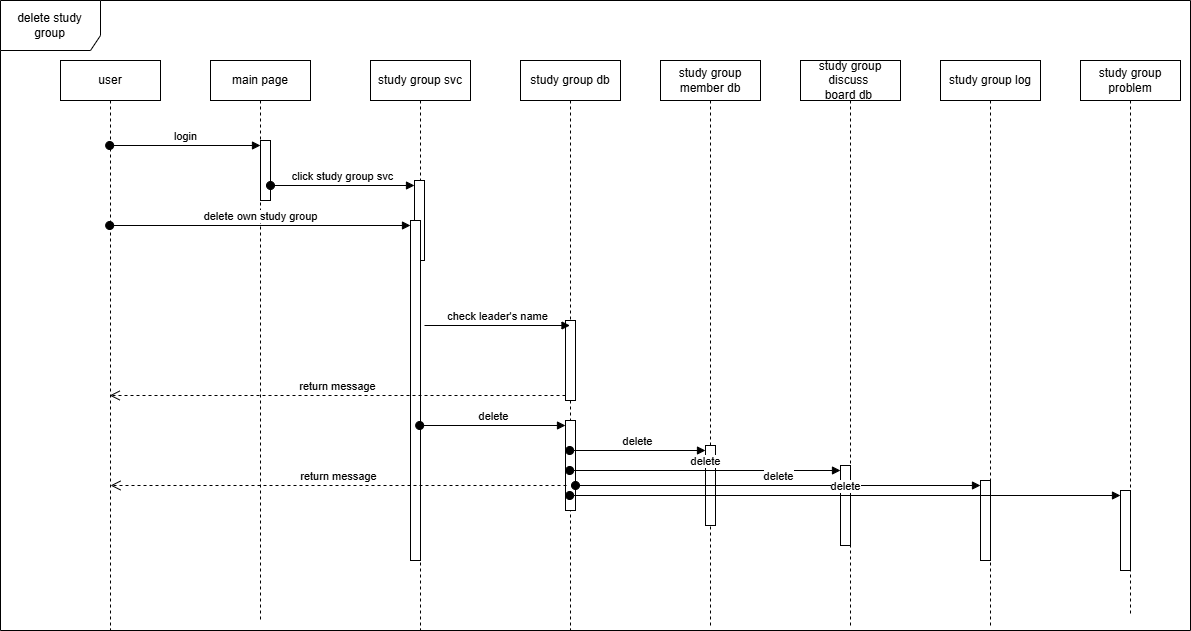

The diagram above was exported from draw.io. Its source (the exported page's mxGraphModel, read from the mxfile embedded in the PNG):
<mxGraphModel dx="562" dy="749" grid="1" gridSize="10" guides="1" tooltips="1" connect="1" arrows="1" fold="1" page="1" pageScale="1" pageWidth="827" pageHeight="1169" math="0" shadow="0">
  <root>
    <mxCell id="0" />
    <mxCell id="1" parent="0" />
    <mxCell id="Up2rRgkk3SVb4kuGDIrv-2" parent="1" style="shape=umlLifeline;perimeter=lifelinePerimeter;whiteSpace=wrap;html=1;container=1;dropTarget=0;collapsible=0;recursiveResize=0;outlineConnect=0;portConstraint=eastwest;newEdgeStyle={&quot;curved&quot;:0,&quot;rounded&quot;:0};" value="user" vertex="1">
      <mxGeometry height="570" width="100" x="1030" y="115" as="geometry" />
    </mxCell>
    <mxCell id="Up2rRgkk3SVb4kuGDIrv-3" parent="1" style="shape=umlLifeline;perimeter=lifelinePerimeter;whiteSpace=wrap;html=1;container=1;dropTarget=0;collapsible=0;recursiveResize=0;outlineConnect=0;portConstraint=eastwest;newEdgeStyle={&quot;curved&quot;:0,&quot;rounded&quot;:0};" value="main page" vertex="1">
      <mxGeometry height="560" width="100" x="1180" y="115" as="geometry" />
    </mxCell>
    <mxCell id="Up2rRgkk3SVb4kuGDIrv-8" parent="Up2rRgkk3SVb4kuGDIrv-3" style="html=1;points=[[0,0,0,0,5],[0,1,0,0,-5],[1,0,0,0,5],[1,1,0,0,-5]];perimeter=orthogonalPerimeter;outlineConnect=0;targetShapes=umlLifeline;portConstraint=eastwest;newEdgeStyle={&quot;curved&quot;:0,&quot;rounded&quot;:0};" value="" vertex="1">
      <mxGeometry height="60" width="10" x="50" y="80" as="geometry" />
    </mxCell>
    <mxCell id="Up2rRgkk3SVb4kuGDIrv-4" parent="1" style="shape=umlLifeline;perimeter=lifelinePerimeter;whiteSpace=wrap;html=1;container=1;dropTarget=0;collapsible=0;recursiveResize=0;outlineConnect=0;portConstraint=eastwest;newEdgeStyle={&quot;curved&quot;:0,&quot;rounded&quot;:0};" value="study group svc" vertex="1">
      <mxGeometry height="570" width="100" x="1340" y="115" as="geometry" />
    </mxCell>
    <mxCell id="Up2rRgkk3SVb4kuGDIrv-10" parent="Up2rRgkk3SVb4kuGDIrv-4" style="html=1;points=[[0,0,0,0,5],[0,1,0,0,-5],[1,0,0,0,5],[1,1,0,0,-5]];perimeter=orthogonalPerimeter;outlineConnect=0;targetShapes=umlLifeline;portConstraint=eastwest;newEdgeStyle={&quot;curved&quot;:0,&quot;rounded&quot;:0};" value="" vertex="1">
      <mxGeometry height="80" width="10" x="44" y="120" as="geometry" />
    </mxCell>
    <mxCell id="Up2rRgkk3SVb4kuGDIrv-14" parent="Up2rRgkk3SVb4kuGDIrv-4" style="html=1;points=[[0,0,0,0,5],[0,1,0,0,-5],[1,0,0,0,5],[1,1,0,0,-5]];perimeter=orthogonalPerimeter;outlineConnect=0;targetShapes=umlLifeline;portConstraint=eastwest;newEdgeStyle={&quot;curved&quot;:0,&quot;rounded&quot;:0};" value="" vertex="1">
      <mxGeometry height="340" width="10" x="40" y="160" as="geometry" />
    </mxCell>
    <mxCell id="Up2rRgkk3SVb4kuGDIrv-5" parent="1" style="shape=umlLifeline;perimeter=lifelinePerimeter;whiteSpace=wrap;html=1;container=1;dropTarget=0;collapsible=0;recursiveResize=0;outlineConnect=0;portConstraint=eastwest;newEdgeStyle={&quot;curved&quot;:0,&quot;rounded&quot;:0};" value="study group db" vertex="1">
      <mxGeometry height="570" width="100" x="1490" y="115" as="geometry" />
    </mxCell>
    <mxCell id="Up2rRgkk3SVb4kuGDIrv-18" parent="Up2rRgkk3SVb4kuGDIrv-5" style="html=1;points=[[0,0,0,0,5],[0,1,0,0,-5],[1,0,0,0,5],[1,1,0,0,-5]];perimeter=orthogonalPerimeter;outlineConnect=0;targetShapes=umlLifeline;portConstraint=eastwest;newEdgeStyle={&quot;curved&quot;:0,&quot;rounded&quot;:0};" value="" vertex="1">
      <mxGeometry height="80" width="10" x="45" y="260" as="geometry" />
    </mxCell>
    <mxCell id="Up2rRgkk3SVb4kuGDIrv-21" parent="Up2rRgkk3SVb4kuGDIrv-5" style="html=1;points=[[0,0,0,0,5],[0,1,0,0,-5],[1,0,0,0,5],[1,1,0,0,-5]];perimeter=orthogonalPerimeter;outlineConnect=0;targetShapes=umlLifeline;portConstraint=eastwest;newEdgeStyle={&quot;curved&quot;:0,&quot;rounded&quot;:0};" value="" vertex="1">
      <mxGeometry height="90" width="10" x="45" y="360" as="geometry" />
    </mxCell>
    <mxCell id="Up2rRgkk3SVb4kuGDIrv-7" parent="1" style="shape=umlLifeline;perimeter=lifelinePerimeter;whiteSpace=wrap;html=1;container=1;dropTarget=0;collapsible=0;recursiveResize=0;outlineConnect=0;portConstraint=eastwest;newEdgeStyle={&quot;curved&quot;:0,&quot;rounded&quot;:0};" value="study group member db" vertex="1">
      <mxGeometry height="565" width="100" x="1630" y="115" as="geometry" />
    </mxCell>
    <mxCell id="Up2rRgkk3SVb4kuGDIrv-25" parent="Up2rRgkk3SVb4kuGDIrv-7" style="html=1;points=[[0,0,0,0,5],[0,1,0,0,-5],[1,0,0,0,5],[1,1,0,0,-5]];perimeter=orthogonalPerimeter;outlineConnect=0;targetShapes=umlLifeline;portConstraint=eastwest;newEdgeStyle={&quot;curved&quot;:0,&quot;rounded&quot;:0};" value="" vertex="1">
      <mxGeometry height="80" width="10" x="45" y="385" as="geometry" />
    </mxCell>
    <mxCell id="Up2rRgkk3SVb4kuGDIrv-11" edge="1" parent="1" source="Up2rRgkk3SVb4kuGDIrv-8" style="html=1;verticalAlign=bottom;startArrow=oval;endArrow=block;startSize=8;curved=0;rounded=0;entryX=0;entryY=0;entryDx=0;entryDy=5;" target="Up2rRgkk3SVb4kuGDIrv-10" value="click study group svc">
      <mxGeometry relative="1" as="geometry">
        <mxPoint x="374" y="235" as="sourcePoint" />
      </mxGeometry>
    </mxCell>
    <mxCell id="Up2rRgkk3SVb4kuGDIrv-15" edge="1" parent="1" source="Up2rRgkk3SVb4kuGDIrv-2" style="html=1;verticalAlign=bottom;startArrow=oval;endArrow=block;startSize=8;curved=0;rounded=0;entryX=0;entryY=0;entryDx=0;entryDy=5;" target="Up2rRgkk3SVb4kuGDIrv-14" value="delete own study group">
      <mxGeometry relative="1" as="geometry">
        <mxPoint x="370" y="275" as="sourcePoint" />
      </mxGeometry>
    </mxCell>
    <mxCell id="Up2rRgkk3SVb4kuGDIrv-20" edge="1" parent="1" source="Up2rRgkk3SVb4kuGDIrv-18" style="html=1;verticalAlign=bottom;endArrow=open;dashed=1;endSize=8;curved=0;rounded=0;exitX=0;exitY=1;exitDx=0;exitDy=-5;" target="Up2rRgkk3SVb4kuGDIrv-2" value="return message">
      <mxGeometry relative="1" as="geometry">
        <mxPoint x="454" y="425" as="targetPoint" />
      </mxGeometry>
    </mxCell>
    <mxCell id="Up2rRgkk3SVb4kuGDIrv-19" edge="1" parent="1" style="html=1;verticalAlign=bottom;endArrow=block;curved=0;rounded=0;exitX=1;exitY=1;exitDx=0;exitDy=-5;exitPerimeter=0;" target="Up2rRgkk3SVb4kuGDIrv-5" value="check leader's name">
      <mxGeometry relative="1" as="geometry">
        <mxPoint x="1394" y="380" as="sourcePoint" />
        <mxPoint x="575" y="377" as="targetPoint" />
      </mxGeometry>
    </mxCell>
    <mxCell id="Up2rRgkk3SVb4kuGDIrv-22" edge="1" parent="1" source="Up2rRgkk3SVb4kuGDIrv-4" style="html=1;verticalAlign=bottom;startArrow=oval;endArrow=block;startSize=8;curved=0;rounded=0;entryX=0;entryY=0;entryDx=0;entryDy=5;" target="Up2rRgkk3SVb4kuGDIrv-21" value="delete">
      <mxGeometry relative="1" as="geometry">
        <mxPoint x="500" y="495" as="sourcePoint" />
      </mxGeometry>
    </mxCell>
    <mxCell id="Up2rRgkk3SVb4kuGDIrv-26" edge="1" parent="1" source="Up2rRgkk3SVb4kuGDIrv-5" style="html=1;verticalAlign=bottom;startArrow=oval;endArrow=block;startSize=8;curved=0;rounded=0;entryX=0;entryY=0;entryDx=0;entryDy=5;" target="Up2rRgkk3SVb4kuGDIrv-25" value="delete">
      <mxGeometry relative="1" as="geometry">
        <mxPoint x="630" y="495" as="sourcePoint" />
      </mxGeometry>
    </mxCell>
    <mxCell id="Pvi9S-y4rV7qVx2EUOUc-2" parent="1" style="shape=umlFrame;whiteSpace=wrap;html=1;pointerEvents=0;width=100;height=50;" value="delete study group" vertex="1">
      <mxGeometry height="630" width="1190" x="970" y="55" as="geometry" />
    </mxCell>
    <mxCell id="Up2rRgkk3SVb4kuGDIrv-9" edge="1" parent="1" source="Up2rRgkk3SVb4kuGDIrv-2" style="html=1;verticalAlign=bottom;startArrow=oval;endArrow=block;startSize=8;curved=0;rounded=0;entryX=0;entryY=0;entryDx=0;entryDy=5;" target="Up2rRgkk3SVb4kuGDIrv-8" value="login">
      <mxGeometry relative="1" as="geometry">
        <mxPoint x="1099.5" y="200" as="sourcePoint" />
      </mxGeometry>
    </mxCell>
    <mxCell id="Pvi9S-y4rV7qVx2EUOUc-3" parent="1" style="shape=umlLifeline;perimeter=lifelinePerimeter;whiteSpace=wrap;html=1;container=1;dropTarget=0;collapsible=0;recursiveResize=0;outlineConnect=0;portConstraint=eastwest;newEdgeStyle={&quot;curved&quot;:0,&quot;rounded&quot;:0};" value="study group discuss&amp;nbsp;&lt;br&gt;board db&amp;nbsp;" vertex="1">
      <mxGeometry height="565" width="100" x="1770" y="115" as="geometry" />
    </mxCell>
    <mxCell id="Pvi9S-y4rV7qVx2EUOUc-10" parent="Pvi9S-y4rV7qVx2EUOUc-3" style="html=1;points=[[0,0,0,0,5],[0,1,0,0,-5],[1,0,0,0,5],[1,1,0,0,-5]];perimeter=orthogonalPerimeter;outlineConnect=0;targetShapes=umlLifeline;portConstraint=eastwest;newEdgeStyle={&quot;curved&quot;:0,&quot;rounded&quot;:0};" value="" vertex="1">
      <mxGeometry height="80" width="10" x="40" y="405" as="geometry" />
    </mxCell>
    <mxCell id="Pvi9S-y4rV7qVx2EUOUc-4" parent="1" style="shape=umlLifeline;perimeter=lifelinePerimeter;whiteSpace=wrap;html=1;container=1;dropTarget=0;collapsible=0;recursiveResize=0;outlineConnect=0;portConstraint=eastwest;newEdgeStyle={&quot;curved&quot;:0,&quot;rounded&quot;:0};" value="study group log" vertex="1">
      <mxGeometry height="565" width="100" x="1910" y="115" as="geometry" />
    </mxCell>
    <mxCell id="Pvi9S-y4rV7qVx2EUOUc-12" parent="Pvi9S-y4rV7qVx2EUOUc-4" style="html=1;points=[[0,0,0,0,5],[0,1,0,0,-5],[1,0,0,0,5],[1,1,0,0,-5]];perimeter=orthogonalPerimeter;outlineConnect=0;targetShapes=umlLifeline;portConstraint=eastwest;newEdgeStyle={&quot;curved&quot;:0,&quot;rounded&quot;:0};" value="" vertex="1">
      <mxGeometry height="80" width="10" x="40" y="420" as="geometry" />
    </mxCell>
    <mxCell id="Pvi9S-y4rV7qVx2EUOUc-5" parent="1" style="shape=umlLifeline;perimeter=lifelinePerimeter;whiteSpace=wrap;html=1;container=1;dropTarget=0;collapsible=0;recursiveResize=0;outlineConnect=0;portConstraint=eastwest;newEdgeStyle={&quot;curved&quot;:0,&quot;rounded&quot;:0};" value="study group problem" vertex="1">
      <mxGeometry height="555" width="100" x="2050" y="115" as="geometry" />
    </mxCell>
    <mxCell id="Pvi9S-y4rV7qVx2EUOUc-14" parent="Pvi9S-y4rV7qVx2EUOUc-5" style="html=1;points=[[0,0,0,0,5],[0,1,0,0,-5],[1,0,0,0,5],[1,1,0,0,-5]];perimeter=orthogonalPerimeter;outlineConnect=0;targetShapes=umlLifeline;portConstraint=eastwest;newEdgeStyle={&quot;curved&quot;:0,&quot;rounded&quot;:0};" value="" vertex="1">
      <mxGeometry height="80" width="10" x="40" y="430" as="geometry" />
    </mxCell>
    <mxCell id="Pvi9S-y4rV7qVx2EUOUc-11" edge="1" parent="1" source="Up2rRgkk3SVb4kuGDIrv-5" style="html=1;verticalAlign=bottom;startArrow=oval;endArrow=block;startSize=8;curved=0;rounded=0;entryX=0;entryY=0;entryDx=0;entryDy=5;" target="Pvi9S-y4rV7qVx2EUOUc-10" value="delete">
      <mxGeometry relative="1" as="geometry">
        <mxPoint x="1680" y="525" as="sourcePoint" />
      </mxGeometry>
    </mxCell>
    <mxCell id="Pvi9S-y4rV7qVx2EUOUc-13" edge="1" parent="1" source="Up2rRgkk3SVb4kuGDIrv-21" style="html=1;verticalAlign=bottom;startArrow=oval;endArrow=block;startSize=8;curved=0;rounded=0;entryX=0;entryY=0;entryDx=0;entryDy=5;" target="Pvi9S-y4rV7qVx2EUOUc-12" value="delete">
      <mxGeometry relative="1" as="geometry">
        <mxPoint x="1880" y="540" as="sourcePoint" />
      </mxGeometry>
    </mxCell>
    <mxCell id="Pvi9S-y4rV7qVx2EUOUc-15" edge="1" parent="1" source="Up2rRgkk3SVb4kuGDIrv-5" style="html=1;verticalAlign=bottom;startArrow=oval;endArrow=block;startSize=8;curved=0;rounded=0;entryX=0;entryY=0;entryDx=0;entryDy=5;" target="Pvi9S-y4rV7qVx2EUOUc-14" value="delete">
      <mxGeometry relative="1" as="geometry">
        <mxPoint x="2020" y="550" as="sourcePoint" />
      </mxGeometry>
    </mxCell>
    <mxCell id="Pvi9S-y4rV7qVx2EUOUc-16" edge="1" parent="1" style="html=1;verticalAlign=bottom;endArrow=open;dashed=1;endSize=8;curved=0;rounded=0;exitX=0;exitY=1;exitDx=0;exitDy=-5;" value="return message">
      <mxGeometry relative="1" as="geometry">
        <mxPoint x="1536" y="540" as="sourcePoint" />
        <mxPoint x="1080" y="540" as="targetPoint" />
      </mxGeometry>
    </mxCell>
  </root>
</mxGraphModel>